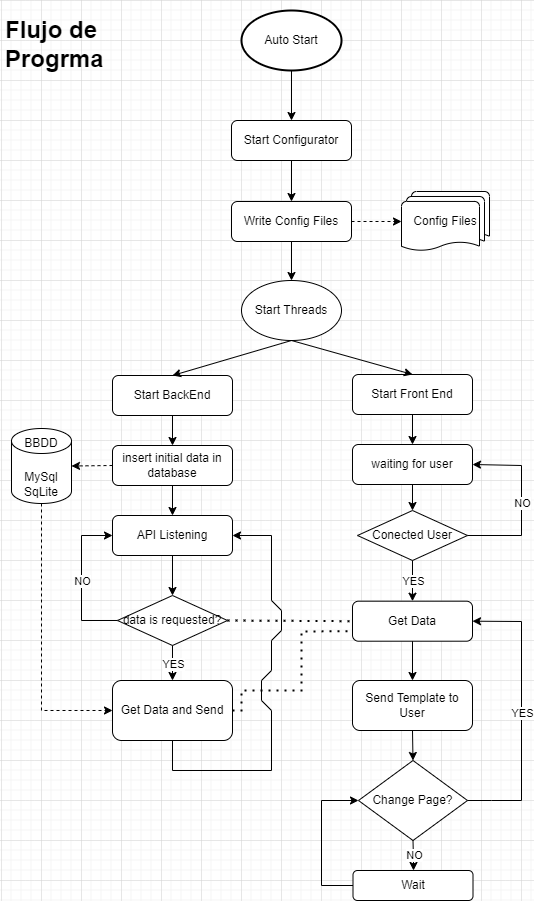

The diagram above was exported from draw.io. Its source (the exported page's mxGraphModel, read from the mxfile embedded in the PNG):
<mxGraphModel dx="1887" dy="1253" grid="1" gridSize="10" guides="1" tooltips="1" connect="1" arrows="1" fold="1" page="1" pageScale="1" pageWidth="827" pageHeight="1169" math="0" shadow="0">
  <root>
    <mxCell id="WIyWlLk6GJQsqaUBKTNV-0" />
    <mxCell id="WIyWlLk6GJQsqaUBKTNV-1" parent="WIyWlLk6GJQsqaUBKTNV-0" />
    <mxCell id="0ZClDPyKzb00Gyf0INqb-0" value="Auto Start" style="strokeWidth=2;html=1;shape=mxgraph.flowchart.start_1;whiteSpace=wrap;" vertex="1" parent="WIyWlLk6GJQsqaUBKTNV-1">
      <mxGeometry x="241" y="10" width="100" height="60" as="geometry" />
    </mxCell>
    <mxCell id="0ZClDPyKzb00Gyf0INqb-3" value="Start Configurator" style="rounded=1;whiteSpace=wrap;html=1;fontSize=12;glass=0;strokeWidth=1;shadow=0;" vertex="1" parent="WIyWlLk6GJQsqaUBKTNV-1">
      <mxGeometry x="231" y="120" width="120" height="40" as="geometry" />
    </mxCell>
    <mxCell id="0ZClDPyKzb00Gyf0INqb-4" value="Start BackEnd" style="rounded=1;whiteSpace=wrap;html=1;fontSize=12;glass=0;strokeWidth=1;shadow=0;" vertex="1" parent="WIyWlLk6GJQsqaUBKTNV-1">
      <mxGeometry x="112" y="375" width="120" height="40" as="geometry" />
    </mxCell>
    <mxCell id="0ZClDPyKzb00Gyf0INqb-5" value="Start Front End" style="rounded=1;whiteSpace=wrap;html=1;fontSize=12;glass=0;strokeWidth=1;shadow=0;" vertex="1" parent="WIyWlLk6GJQsqaUBKTNV-1">
      <mxGeometry x="352" y="374" width="120" height="40" as="geometry" />
    </mxCell>
    <mxCell id="0ZClDPyKzb00Gyf0INqb-6" value="" style="endArrow=classic;html=1;rounded=0;entryX=0.5;entryY=0;entryDx=0;entryDy=0;exitX=0.5;exitY=1;exitDx=0;exitDy=0;" edge="1" parent="WIyWlLk6GJQsqaUBKTNV-1" source="0ZClDPyKzb00Gyf0INqb-37" target="0ZClDPyKzb00Gyf0INqb-5">
      <mxGeometry width="50" height="50" relative="1" as="geometry">
        <mxPoint x="291" y="352" as="sourcePoint" />
        <mxPoint x="401" y="473" as="targetPoint" />
      </mxGeometry>
    </mxCell>
    <mxCell id="0ZClDPyKzb00Gyf0INqb-7" value="" style="endArrow=classic;html=1;rounded=0;entryX=0.5;entryY=0;entryDx=0;entryDy=0;exitX=0.5;exitY=1;exitDx=0;exitDy=0;" edge="1" parent="WIyWlLk6GJQsqaUBKTNV-1" source="0ZClDPyKzb00Gyf0INqb-37" target="0ZClDPyKzb00Gyf0INqb-4">
      <mxGeometry width="50" height="50" relative="1" as="geometry">
        <mxPoint x="271" y="352" as="sourcePoint" />
        <mxPoint x="171" y="483" as="targetPoint" />
      </mxGeometry>
    </mxCell>
    <mxCell id="0ZClDPyKzb00Gyf0INqb-8" value="" style="endArrow=classic;html=1;rounded=0;exitX=0.5;exitY=1;exitDx=0;exitDy=0;exitPerimeter=0;entryX=0.5;entryY=0;entryDx=0;entryDy=0;" edge="1" parent="WIyWlLk6GJQsqaUBKTNV-1" source="0ZClDPyKzb00Gyf0INqb-0" target="0ZClDPyKzb00Gyf0INqb-3">
      <mxGeometry width="50" height="50" relative="1" as="geometry">
        <mxPoint x="181" y="400" as="sourcePoint" />
        <mxPoint x="231" y="350" as="targetPoint" />
      </mxGeometry>
    </mxCell>
    <mxCell id="0ZClDPyKzb00Gyf0INqb-9" value="insert initial data in database" style="rounded=1;whiteSpace=wrap;html=1;fontSize=12;glass=0;strokeWidth=1;shadow=0;" vertex="1" parent="WIyWlLk6GJQsqaUBKTNV-1">
      <mxGeometry x="112" y="445" width="120" height="40" as="geometry" />
    </mxCell>
    <mxCell id="0ZClDPyKzb00Gyf0INqb-11" value="API Listening" style="rounded=1;whiteSpace=wrap;html=1;" vertex="1" parent="WIyWlLk6GJQsqaUBKTNV-1">
      <mxGeometry x="112" y="515" width="120" height="40" as="geometry" />
    </mxCell>
    <mxCell id="0ZClDPyKzb00Gyf0INqb-12" value="waiting for user" style="rounded=1;whiteSpace=wrap;html=1;" vertex="1" parent="WIyWlLk6GJQsqaUBKTNV-1">
      <mxGeometry x="352" y="444" width="120" height="40" as="geometry" />
    </mxCell>
    <mxCell id="0ZClDPyKzb00Gyf0INqb-13" value="Get Data" style="rounded=1;whiteSpace=wrap;html=1;" vertex="1" parent="WIyWlLk6GJQsqaUBKTNV-1">
      <mxGeometry x="352" y="600.7" width="120" height="40" as="geometry" />
    </mxCell>
    <mxCell id="0ZClDPyKzb00Gyf0INqb-14" value="" style="endArrow=classic;html=1;rounded=0;exitX=0.5;exitY=1;exitDx=0;exitDy=0;entryX=0.5;entryY=0;entryDx=0;entryDy=0;" edge="1" parent="WIyWlLk6GJQsqaUBKTNV-1" source="0ZClDPyKzb00Gyf0INqb-4" target="0ZClDPyKzb00Gyf0INqb-9">
      <mxGeometry width="50" height="50" relative="1" as="geometry">
        <mxPoint x="-8" y="615" as="sourcePoint" />
        <mxPoint x="42" y="565" as="targetPoint" />
      </mxGeometry>
    </mxCell>
    <mxCell id="0ZClDPyKzb00Gyf0INqb-15" value="" style="endArrow=classic;html=1;rounded=0;exitX=0.5;exitY=1;exitDx=0;exitDy=0;entryX=0.5;entryY=0;entryDx=0;entryDy=0;" edge="1" parent="WIyWlLk6GJQsqaUBKTNV-1" source="0ZClDPyKzb00Gyf0INqb-9" target="0ZClDPyKzb00Gyf0INqb-11">
      <mxGeometry width="50" height="50" relative="1" as="geometry">
        <mxPoint x="132" y="715" as="sourcePoint" />
        <mxPoint x="182" y="665" as="targetPoint" />
      </mxGeometry>
    </mxCell>
    <mxCell id="0ZClDPyKzb00Gyf0INqb-18" value="Conected User" style="strokeWidth=1;html=1;shape=mxgraph.flowchart.decision;whiteSpace=wrap;" vertex="1" parent="WIyWlLk6GJQsqaUBKTNV-1">
      <mxGeometry x="357" y="510" width="110" height="50" as="geometry" />
    </mxCell>
    <mxCell id="0ZClDPyKzb00Gyf0INqb-21" value="" style="endArrow=classic;html=1;rounded=0;exitX=0.5;exitY=1;exitDx=0;exitDy=0;entryX=0.5;entryY=0;entryDx=0;entryDy=0;" edge="1" parent="WIyWlLk6GJQsqaUBKTNV-1" source="0ZClDPyKzb00Gyf0INqb-5" target="0ZClDPyKzb00Gyf0INqb-12">
      <mxGeometry width="50" height="50" relative="1" as="geometry">
        <mxPoint x="242" y="684" as="sourcePoint" />
        <mxPoint x="292" y="634" as="targetPoint" />
      </mxGeometry>
    </mxCell>
    <mxCell id="0ZClDPyKzb00Gyf0INqb-23" value="" style="endArrow=classic;html=1;rounded=0;exitX=0.5;exitY=1;exitDx=0;exitDy=0;entryX=0.5;entryY=0;entryDx=0;entryDy=0;entryPerimeter=0;" edge="1" parent="WIyWlLk6GJQsqaUBKTNV-1" source="0ZClDPyKzb00Gyf0INqb-11" target="0ZClDPyKzb00Gyf0INqb-47">
      <mxGeometry width="50" height="50" relative="1" as="geometry">
        <mxPoint x="261" y="675" as="sourcePoint" />
        <mxPoint x="172.2283105022832" y="585" as="targetPoint" />
      </mxGeometry>
    </mxCell>
    <mxCell id="0ZClDPyKzb00Gyf0INqb-29" value="" style="endArrow=classic;html=1;rounded=0;exitX=0.5;exitY=1;exitDx=0;exitDy=0;entryX=0.5;entryY=0;entryDx=0;entryDy=0;exitPerimeter=0;" edge="1" parent="WIyWlLk6GJQsqaUBKTNV-1" source="0ZClDPyKzb00Gyf0INqb-18" target="0ZClDPyKzb00Gyf0INqb-13">
      <mxGeometry relative="1" as="geometry">
        <mxPoint x="285" y="695" as="sourcePoint" />
        <mxPoint x="385" y="695" as="targetPoint" />
      </mxGeometry>
    </mxCell>
    <mxCell id="0ZClDPyKzb00Gyf0INqb-30" value="YES" style="edgeLabel;resizable=0;html=1;align=center;verticalAlign=middle;strokeWidth=1;" connectable="0" vertex="1" parent="0ZClDPyKzb00Gyf0INqb-29">
      <mxGeometry relative="1" as="geometry" />
    </mxCell>
    <mxCell id="0ZClDPyKzb00Gyf0INqb-31" value="" style="endArrow=classic;html=1;rounded=0;exitX=1;exitY=0.5;exitDx=0;exitDy=0;exitPerimeter=0;entryX=1;entryY=0.5;entryDx=0;entryDy=0;" edge="1" parent="WIyWlLk6GJQsqaUBKTNV-1" source="0ZClDPyKzb00Gyf0INqb-18" target="0ZClDPyKzb00Gyf0INqb-12">
      <mxGeometry relative="1" as="geometry">
        <mxPoint x="541" y="555" as="sourcePoint" />
        <mxPoint x="641" y="555" as="targetPoint" />
        <Array as="points">
          <mxPoint x="521" y="535" />
          <mxPoint x="521" y="465" />
        </Array>
      </mxGeometry>
    </mxCell>
    <mxCell id="0ZClDPyKzb00Gyf0INqb-32" value="NO" style="edgeLabel;resizable=0;html=1;align=center;verticalAlign=middle;strokeWidth=1;" connectable="0" vertex="1" parent="0ZClDPyKzb00Gyf0INqb-31">
      <mxGeometry relative="1" as="geometry" />
    </mxCell>
    <mxCell id="0ZClDPyKzb00Gyf0INqb-33" value="" style="endArrow=classic;html=1;rounded=0;exitX=0.5;exitY=1;exitDx=0;exitDy=0;entryX=0.5;entryY=0;entryDx=0;entryDy=0;entryPerimeter=0;" edge="1" parent="WIyWlLk6GJQsqaUBKTNV-1" source="0ZClDPyKzb00Gyf0INqb-12" target="0ZClDPyKzb00Gyf0INqb-18">
      <mxGeometry width="50" height="50" relative="1" as="geometry">
        <mxPoint x="251" y="615" as="sourcePoint" />
        <mxPoint x="301" y="565" as="targetPoint" />
      </mxGeometry>
    </mxCell>
    <mxCell id="0ZClDPyKzb00Gyf0INqb-35" value="Write Config Files" style="rounded=1;whiteSpace=wrap;html=1;fontSize=12;glass=0;strokeWidth=1;shadow=0;" vertex="1" parent="WIyWlLk6GJQsqaUBKTNV-1">
      <mxGeometry x="231" y="201" width="120" height="40" as="geometry" />
    </mxCell>
    <mxCell id="0ZClDPyKzb00Gyf0INqb-36" value="" style="endArrow=classic;html=1;rounded=0;exitX=0.5;exitY=1;exitDx=0;exitDy=0;entryX=0.5;entryY=0;entryDx=0;entryDy=0;" edge="1" parent="WIyWlLk6GJQsqaUBKTNV-1" source="0ZClDPyKzb00Gyf0INqb-3" target="0ZClDPyKzb00Gyf0INqb-35">
      <mxGeometry width="50" height="50" relative="1" as="geometry">
        <mxPoint x="121" y="190" as="sourcePoint" />
        <mxPoint x="171" y="140" as="targetPoint" />
      </mxGeometry>
    </mxCell>
    <mxCell id="0ZClDPyKzb00Gyf0INqb-37" value="Start Threads" style="ellipse;whiteSpace=wrap;html=1;strokeWidth=1;" vertex="1" parent="WIyWlLk6GJQsqaUBKTNV-1">
      <mxGeometry x="241" y="280" width="100" height="60" as="geometry" />
    </mxCell>
    <mxCell id="0ZClDPyKzb00Gyf0INqb-38" value="" style="endArrow=classic;html=1;rounded=0;exitX=0.5;exitY=1;exitDx=0;exitDy=0;entryX=0.5;entryY=0;entryDx=0;entryDy=0;" edge="1" parent="WIyWlLk6GJQsqaUBKTNV-1" source="0ZClDPyKzb00Gyf0INqb-35" target="0ZClDPyKzb00Gyf0INqb-37">
      <mxGeometry width="50" height="50" relative="1" as="geometry">
        <mxPoint x="111" y="320" as="sourcePoint" />
        <mxPoint x="161" y="270" as="targetPoint" />
      </mxGeometry>
    </mxCell>
    <mxCell id="0ZClDPyKzb00Gyf0INqb-39" value="Config Files" style="strokeWidth=1;html=1;shape=mxgraph.flowchart.multi-document;whiteSpace=wrap;" vertex="1" parent="WIyWlLk6GJQsqaUBKTNV-1">
      <mxGeometry x="401" y="191" width="88" height="60" as="geometry" />
    </mxCell>
    <mxCell id="0ZClDPyKzb00Gyf0INqb-43" value="" style="html=1;labelBackgroundColor=#ffffff;startArrow=none;startFill=0;startSize=6;endArrow=classic;endFill=1;endSize=6;jettySize=auto;orthogonalLoop=1;strokeWidth=1;dashed=1;fontSize=14;rounded=0;exitX=1;exitY=0.5;exitDx=0;exitDy=0;entryX=0;entryY=0.5;entryDx=0;entryDy=0;entryPerimeter=0;" edge="1" parent="WIyWlLk6GJQsqaUBKTNV-1" source="0ZClDPyKzb00Gyf0INqb-35" target="0ZClDPyKzb00Gyf0INqb-39">
      <mxGeometry width="60" height="60" relative="1" as="geometry">
        <mxPoint x="541" y="251" as="sourcePoint" />
        <mxPoint x="601" y="191" as="targetPoint" />
      </mxGeometry>
    </mxCell>
    <mxCell id="0ZClDPyKzb00Gyf0INqb-45" value="Get Data and Send" style="rounded=1;whiteSpace=wrap;html=1;strokeWidth=1;" vertex="1" parent="WIyWlLk6GJQsqaUBKTNV-1">
      <mxGeometry x="112" y="680" width="120" height="60" as="geometry" />
    </mxCell>
    <mxCell id="0ZClDPyKzb00Gyf0INqb-46" value="" style="endArrow=none;dashed=1;html=1;dashPattern=1 3;strokeWidth=2;rounded=0;entryX=0;entryY=0.5;entryDx=0;entryDy=0;exitX=1;exitY=0.5;exitDx=0;exitDy=0;exitPerimeter=0;" edge="1" parent="WIyWlLk6GJQsqaUBKTNV-1" source="0ZClDPyKzb00Gyf0INqb-47" target="0ZClDPyKzb00Gyf0INqb-13">
      <mxGeometry width="50" height="50" relative="1" as="geometry">
        <mxPoint x="261" y="640" as="sourcePoint" />
        <mxPoint x="381" y="630" as="targetPoint" />
      </mxGeometry>
    </mxCell>
    <mxCell id="0ZClDPyKzb00Gyf0INqb-47" value="data is requested?" style="strokeWidth=1;html=1;shape=mxgraph.flowchart.decision;whiteSpace=wrap;" vertex="1" parent="WIyWlLk6GJQsqaUBKTNV-1">
      <mxGeometry x="117" y="595" width="110" height="50" as="geometry" />
    </mxCell>
    <mxCell id="0ZClDPyKzb00Gyf0INqb-48" value="" style="endArrow=none;dashed=1;html=1;dashPattern=1 3;strokeWidth=2;rounded=0;entryX=0;entryY=0.75;entryDx=0;entryDy=0;exitX=1;exitY=0.5;exitDx=0;exitDy=0;" edge="1" parent="WIyWlLk6GJQsqaUBKTNV-1" source="0ZClDPyKzb00Gyf0INqb-45" target="0ZClDPyKzb00Gyf0INqb-13">
      <mxGeometry width="50" height="50" relative="1" as="geometry">
        <mxPoint x="261" y="700" as="sourcePoint" />
        <mxPoint x="362" y="630.7" as="targetPoint" />
        <Array as="points">
          <mxPoint x="241" y="710" />
          <mxPoint x="241" y="690" />
          <mxPoint x="301" y="690" />
          <mxPoint x="301" y="631" />
        </Array>
      </mxGeometry>
    </mxCell>
    <mxCell id="0ZClDPyKzb00Gyf0INqb-50" value="" style="endArrow=classic;html=1;rounded=0;exitX=0.5;exitY=1;exitDx=0;exitDy=0;entryX=0.5;entryY=0;entryDx=0;entryDy=0;exitPerimeter=0;" edge="1" parent="WIyWlLk6GJQsqaUBKTNV-1" source="0ZClDPyKzb00Gyf0INqb-47" target="0ZClDPyKzb00Gyf0INqb-45">
      <mxGeometry relative="1" as="geometry">
        <mxPoint x="311" y="699.3" as="sourcePoint" />
        <mxPoint x="311" y="740" as="targetPoint" />
      </mxGeometry>
    </mxCell>
    <mxCell id="0ZClDPyKzb00Gyf0INqb-51" value="YES" style="edgeLabel;resizable=0;html=1;align=center;verticalAlign=middle;strokeWidth=1;" connectable="0" vertex="1" parent="0ZClDPyKzb00Gyf0INqb-50">
      <mxGeometry relative="1" as="geometry" />
    </mxCell>
    <mxCell id="0ZClDPyKzb00Gyf0INqb-52" value="" style="endArrow=classic;html=1;rounded=0;exitX=0;exitY=0.5;exitDx=0;exitDy=0;exitPerimeter=0;entryX=0;entryY=0.5;entryDx=0;entryDy=0;" edge="1" parent="WIyWlLk6GJQsqaUBKTNV-1" source="0ZClDPyKzb00Gyf0INqb-47" target="0ZClDPyKzb00Gyf0INqb-11">
      <mxGeometry relative="1" as="geometry">
        <mxPoint x="-13" y="666" as="sourcePoint" />
        <mxPoint x="-8" y="595" as="targetPoint" />
        <Array as="points">
          <mxPoint x="81" y="620" />
          <mxPoint x="81" y="535" />
        </Array>
      </mxGeometry>
    </mxCell>
    <mxCell id="0ZClDPyKzb00Gyf0INqb-53" value="NO" style="edgeLabel;resizable=0;html=1;align=center;verticalAlign=middle;strokeWidth=1;" connectable="0" vertex="1" parent="0ZClDPyKzb00Gyf0INqb-52">
      <mxGeometry relative="1" as="geometry" />
    </mxCell>
    <mxCell id="0ZClDPyKzb00Gyf0INqb-54" value="" style="html=1;labelBackgroundColor=#ffffff;startArrow=none;startFill=0;startSize=6;endArrow=classic;endFill=1;endSize=6;jettySize=auto;orthogonalLoop=1;strokeWidth=1;dashed=1;fontSize=14;rounded=0;exitX=0;exitY=0.5;exitDx=0;exitDy=0;entryX=1;entryY=0.5;entryDx=0;entryDy=0;entryPerimeter=0;" edge="1" parent="WIyWlLk6GJQsqaUBKTNV-1" source="0ZClDPyKzb00Gyf0INqb-9" target="0ZClDPyKzb00Gyf0INqb-10">
      <mxGeometry width="60" height="60" relative="1" as="geometry">
        <mxPoint x="-29" y="374" as="sourcePoint" />
        <mxPoint x="51" y="374" as="targetPoint" />
      </mxGeometry>
    </mxCell>
    <mxCell id="0ZClDPyKzb00Gyf0INqb-55" value="" style="html=1;labelBackgroundColor=#ffffff;startArrow=none;startFill=0;startSize=6;endArrow=classic;endFill=1;endSize=6;jettySize=auto;orthogonalLoop=1;strokeWidth=1;dashed=1;fontSize=14;rounded=0;exitX=0.5;exitY=1;exitDx=0;exitDy=0;entryX=0;entryY=0.5;entryDx=0;entryDy=0;exitPerimeter=0;" edge="1" parent="WIyWlLk6GJQsqaUBKTNV-1" source="0ZClDPyKzb00Gyf0INqb-10" target="0ZClDPyKzb00Gyf0INqb-45">
      <mxGeometry width="60" height="60" relative="1" as="geometry">
        <mxPoint x="12" y="600.7" as="sourcePoint" />
        <mxPoint x="-59" y="600.7" as="targetPoint" />
        <Array as="points">
          <mxPoint x="41" y="710" />
        </Array>
      </mxGeometry>
    </mxCell>
    <mxCell id="0ZClDPyKzb00Gyf0INqb-56" value="Send Template to User" style="rounded=1;whiteSpace=wrap;html=1;strokeWidth=1;" vertex="1" parent="WIyWlLk6GJQsqaUBKTNV-1">
      <mxGeometry x="352" y="680" width="120" height="50" as="geometry" />
    </mxCell>
    <mxCell id="0ZClDPyKzb00Gyf0INqb-57" value="Change Page?" style="rhombus;whiteSpace=wrap;html=1;strokeWidth=1;" vertex="1" parent="WIyWlLk6GJQsqaUBKTNV-1">
      <mxGeometry x="358" y="760" width="109" height="80" as="geometry" />
    </mxCell>
    <mxCell id="0ZClDPyKzb00Gyf0INqb-59" value="" style="endArrow=classic;html=1;rounded=0;entryX=1;entryY=0.5;entryDx=0;entryDy=0;exitX=1;exitY=0.5;exitDx=0;exitDy=0;" edge="1" parent="WIyWlLk6GJQsqaUBKTNV-1" source="0ZClDPyKzb00Gyf0INqb-57" target="0ZClDPyKzb00Gyf0INqb-13">
      <mxGeometry relative="1" as="geometry">
        <mxPoint x="351" y="870" as="sourcePoint" />
        <mxPoint x="519" y="740" as="targetPoint" />
        <Array as="points">
          <mxPoint x="491" y="800" />
          <mxPoint x="521" y="800" />
          <mxPoint x="521" y="621" />
        </Array>
      </mxGeometry>
    </mxCell>
    <mxCell id="0ZClDPyKzb00Gyf0INqb-60" value="YES" style="edgeLabel;resizable=0;html=1;align=center;verticalAlign=middle;strokeWidth=1;" connectable="0" vertex="1" parent="0ZClDPyKzb00Gyf0INqb-59">
      <mxGeometry relative="1" as="geometry" />
    </mxCell>
    <mxCell id="0ZClDPyKzb00Gyf0INqb-61" value="" style="endArrow=classic;html=1;rounded=0;exitX=0.5;exitY=1;exitDx=0;exitDy=0;entryX=0.5;entryY=0;entryDx=0;entryDy=0;" edge="1" parent="WIyWlLk6GJQsqaUBKTNV-1" source="0ZClDPyKzb00Gyf0INqb-57" target="0ZClDPyKzb00Gyf0INqb-71">
      <mxGeometry relative="1" as="geometry">
        <mxPoint x="471" y="760" as="sourcePoint" />
        <mxPoint x="301" y="860" as="targetPoint" />
        <Array as="points">
          <mxPoint x="413" y="860" />
          <mxPoint x="413" y="870" />
        </Array>
      </mxGeometry>
    </mxCell>
    <mxCell id="0ZClDPyKzb00Gyf0INqb-62" value="NO" style="edgeLabel;resizable=0;html=1;align=center;verticalAlign=middle;strokeWidth=1;" connectable="0" vertex="1" parent="0ZClDPyKzb00Gyf0INqb-61">
      <mxGeometry relative="1" as="geometry" />
    </mxCell>
    <mxCell id="0ZClDPyKzb00Gyf0INqb-63" value="" style="endArrow=classic;html=1;rounded=0;exitX=0.5;exitY=1;exitDx=0;exitDy=0;entryX=0.5;entryY=0;entryDx=0;entryDy=0;" edge="1" parent="WIyWlLk6GJQsqaUBKTNV-1" source="0ZClDPyKzb00Gyf0INqb-56" target="0ZClDPyKzb00Gyf0INqb-57">
      <mxGeometry width="50" height="50" relative="1" as="geometry">
        <mxPoint x="321" y="750" as="sourcePoint" />
        <mxPoint x="321" y="790" as="targetPoint" />
      </mxGeometry>
    </mxCell>
    <mxCell id="0ZClDPyKzb00Gyf0INqb-64" value="" style="endArrow=classic;html=1;rounded=0;exitX=0.5;exitY=1;exitDx=0;exitDy=0;entryX=0.5;entryY=0;entryDx=0;entryDy=0;" edge="1" parent="WIyWlLk6GJQsqaUBKTNV-1" source="0ZClDPyKzb00Gyf0INqb-13" target="0ZClDPyKzb00Gyf0INqb-56">
      <mxGeometry width="50" height="50" relative="1" as="geometry">
        <mxPoint x="422" y="740" as="sourcePoint" />
        <mxPoint x="422.5" y="770" as="targetPoint" />
      </mxGeometry>
    </mxCell>
    <mxCell id="0ZClDPyKzb00Gyf0INqb-65" value="" style="endArrow=classic;html=1;rounded=0;exitX=0.5;exitY=1;exitDx=0;exitDy=0;entryX=1;entryY=0.5;entryDx=0;entryDy=0;" edge="1" parent="WIyWlLk6GJQsqaUBKTNV-1" source="0ZClDPyKzb00Gyf0INqb-45" target="0ZClDPyKzb00Gyf0INqb-11">
      <mxGeometry width="50" height="50" relative="1" as="geometry">
        <mxPoint x="191" y="860" as="sourcePoint" />
        <mxPoint x="241" y="810" as="targetPoint" />
        <Array as="points">
          <mxPoint x="172" y="770" />
          <mxPoint x="271" y="770" />
          <mxPoint x="271" y="710" />
          <mxPoint x="261" y="700" />
          <mxPoint x="261" y="680" />
          <mxPoint x="271" y="670" />
          <mxPoint x="271" y="640" />
          <mxPoint x="281" y="630" />
          <mxPoint x="281" y="610" />
          <mxPoint x="271" y="600" />
          <mxPoint x="271" y="535" />
        </Array>
      </mxGeometry>
    </mxCell>
    <mxCell id="0ZClDPyKzb00Gyf0INqb-70" value="" style="group" vertex="1" connectable="0" parent="WIyWlLk6GJQsqaUBKTNV-1">
      <mxGeometry x="11" y="428" width="60" height="75" as="geometry" />
    </mxCell>
    <mxCell id="0ZClDPyKzb00Gyf0INqb-10" value="" style="strokeWidth=1;html=1;shape=mxgraph.flowchart.database;whiteSpace=wrap;" vertex="1" parent="0ZClDPyKzb00Gyf0INqb-70">
      <mxGeometry width="60" height="75" as="geometry" />
    </mxCell>
    <mxCell id="0ZClDPyKzb00Gyf0INqb-66" value="&lt;br&gt;MySql&lt;br&gt;SqLite" style="text;html=1;strokeColor=none;fillColor=none;align=center;verticalAlign=middle;whiteSpace=wrap;rounded=0;strokeWidth=1;" vertex="1" parent="0ZClDPyKzb00Gyf0INqb-70">
      <mxGeometry y="34" width="60" height="30" as="geometry" />
    </mxCell>
    <mxCell id="0ZClDPyKzb00Gyf0INqb-68" value="BBDD" style="text;html=1;strokeColor=none;fillColor=none;align=center;verticalAlign=middle;whiteSpace=wrap;rounded=0;strokeWidth=1;" vertex="1" parent="0ZClDPyKzb00Gyf0INqb-70">
      <mxGeometry width="60" height="30" as="geometry" />
    </mxCell>
    <mxCell id="0ZClDPyKzb00Gyf0INqb-71" value="Wait" style="rounded=1;whiteSpace=wrap;html=1;strokeWidth=1;" vertex="1" parent="WIyWlLk6GJQsqaUBKTNV-1">
      <mxGeometry x="352.5" y="870" width="120" height="30" as="geometry" />
    </mxCell>
    <mxCell id="0ZClDPyKzb00Gyf0INqb-72" value="" style="endArrow=classic;html=1;rounded=0;exitX=0;exitY=0.5;exitDx=0;exitDy=0;entryX=0;entryY=0.5;entryDx=0;entryDy=0;" edge="1" parent="WIyWlLk6GJQsqaUBKTNV-1" source="0ZClDPyKzb00Gyf0INqb-71" target="0ZClDPyKzb00Gyf0INqb-57">
      <mxGeometry width="50" height="50" relative="1" as="geometry">
        <mxPoint x="281" y="890" as="sourcePoint" />
        <mxPoint x="331" y="840" as="targetPoint" />
        <Array as="points">
          <mxPoint x="321" y="885" />
          <mxPoint x="321" y="800" />
        </Array>
      </mxGeometry>
    </mxCell>
    <mxCell id="0ZClDPyKzb00Gyf0INqb-73" value="&lt;h1&gt;Flujo de Progrma&lt;/h1&gt;" style="text;html=1;strokeColor=none;fillColor=none;spacing=5;spacingTop=-20;whiteSpace=wrap;overflow=hidden;rounded=0;strokeWidth=1;" vertex="1" parent="WIyWlLk6GJQsqaUBKTNV-1">
      <mxGeometry y="10" width="150" height="70" as="geometry" />
    </mxCell>
  </root>
</mxGraphModel>